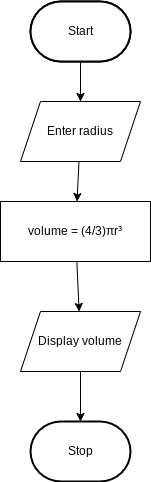

The diagram above was exported from draw.io. Its source (the exported page's mxGraphModel, read from the mxfile embedded in the PNG):
<mxGraphModel dx="1151" dy="613" grid="1" gridSize="10" guides="1" tooltips="1" connect="1" arrows="1" fold="1" page="1" pageScale="1" pageWidth="850" pageHeight="1100" math="0" shadow="0">
  <root>
    <mxCell id="0" />
    <mxCell id="1" parent="0" />
    <mxCell id="4" style="edgeStyle=orthogonalEdgeStyle;html=1;rounded=0;" parent="1" source="2" edge="1">
      <mxGeometry relative="1" as="geometry">
        <mxPoint x="280" y="450" as="targetPoint" />
      </mxGeometry>
    </mxCell>
    <mxCell id="2" value="Start" style="strokeWidth=2;html=1;shape=mxgraph.flowchart.terminator;whiteSpace=wrap;" parent="1" vertex="1">
      <mxGeometry x="230" y="310" width="100" height="60" as="geometry" />
    </mxCell>
    <mxCell id="5" value="" style="edgeStyle=none;html=1;" parent="1" source="6" target="9" edge="1">
      <mxGeometry relative="1" as="geometry" />
    </mxCell>
    <mxCell id="6" value="Start" style="strokeWidth=2;html=1;shape=mxgraph.flowchart.terminator;whiteSpace=wrap;" parent="1" vertex="1">
      <mxGeometry x="230" y="310" width="100" height="60" as="geometry" />
    </mxCell>
    <mxCell id="7" value="Stop" style="strokeWidth=2;html=1;shape=mxgraph.flowchart.terminator;whiteSpace=wrap;" parent="1" vertex="1">
      <mxGeometry x="230" y="730" width="100" height="60" as="geometry" />
    </mxCell>
    <mxCell id="18" style="edgeStyle=none;html=1;" parent="1" source="9" target="15" edge="1">
      <mxGeometry relative="1" as="geometry" />
    </mxCell>
    <mxCell id="9" value="Enter radius" style="shape=parallelogram;perimeter=parallelogramPerimeter;whiteSpace=wrap;html=1;fixedSize=1;" parent="1" vertex="1">
      <mxGeometry x="220" y="410" width="120" height="60" as="geometry" />
    </mxCell>
    <mxCell id="14" value="" style="edgeStyle=none;html=1;" parent="1" source="15" target="17" edge="1">
      <mxGeometry relative="1" as="geometry" />
    </mxCell>
    <mxCell id="15" value="volume =&amp;nbsp;(4/3)πr³" style="whiteSpace=wrap;html=1;" parent="1" vertex="1">
      <mxGeometry x="200" y="510" width="150" height="60" as="geometry" />
    </mxCell>
    <mxCell id="16" value="" style="edgeStyle=none;html=1;" parent="1" source="17" target="7" edge="1">
      <mxGeometry relative="1" as="geometry" />
    </mxCell>
    <mxCell id="17" value="Display volume" style="shape=parallelogram;perimeter=parallelogramPerimeter;whiteSpace=wrap;html=1;fixedSize=1;" parent="1" vertex="1">
      <mxGeometry x="220" y="620" width="120" height="60" as="geometry" />
    </mxCell>
  </root>
</mxGraphModel>